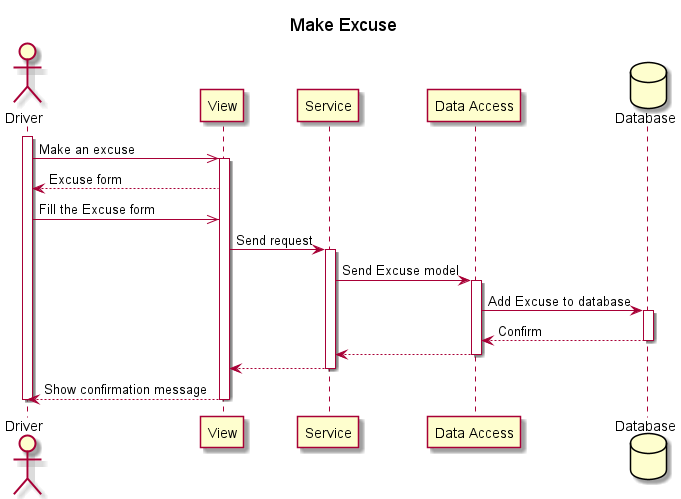

The diagram above was rendered by PlantUML. Its source (embedded in the PNG):
@startuml makeExcuse

title Make Excuse
actor Driver as a
participant View as v
participant Service as s
participant "Data Access" as da
database Database as db

activate a
a ->> v: Make an excuse
activate v
v--> a : Excuse form
a ->> v: Fill the Excuse form
v -> s: Send request
activate s
s -> da: Send Excuse model
activate da
da -> db: Add Excuse to database
activate db
db --> da: Confirm
deactivate db
da --> s
deactivate da
s --> v
deactivate s
v --> a: Show confirmation message
deactivate v
deactivate a


@enduml